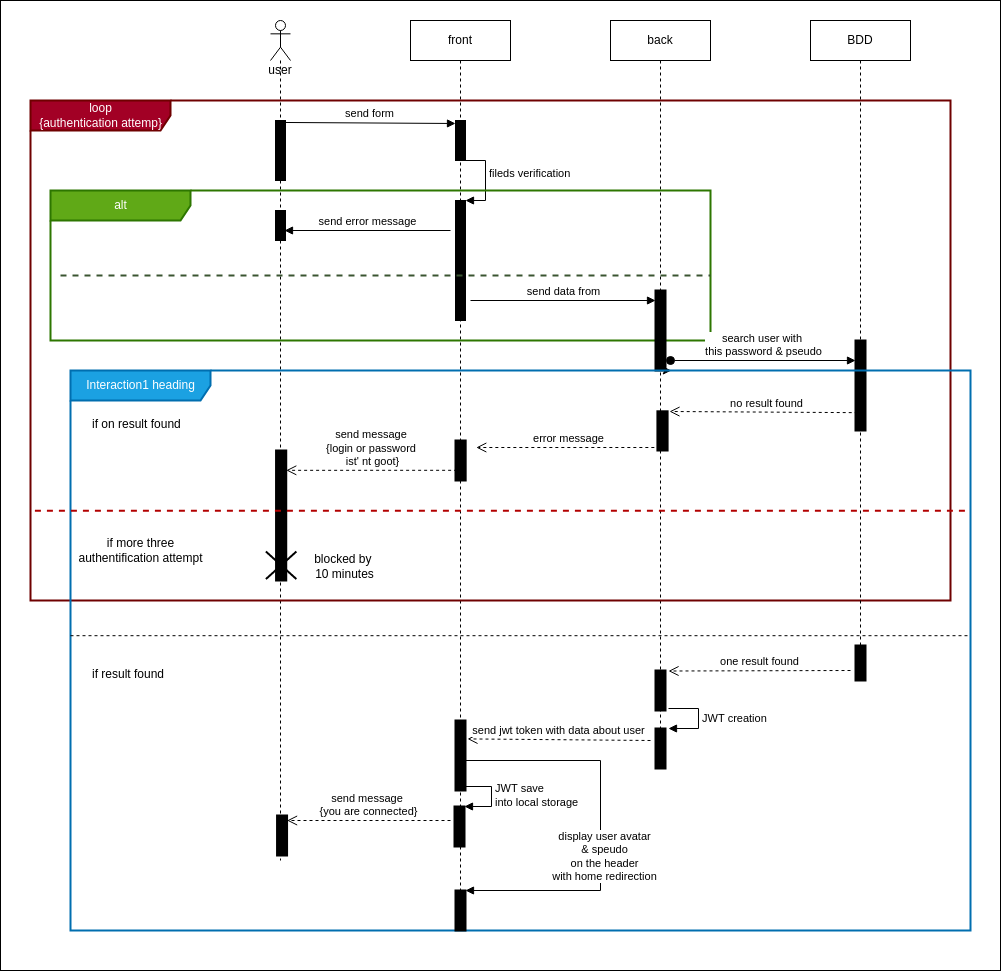

The diagram above was exported from draw.io. Its source (the exported page's mxGraphModel, read from the mxfile embedded in the PNG):
<mxGraphModel dx="1482" dy="409" grid="1" gridSize="10" guides="1" tooltips="1" connect="1" arrows="1" fold="1" page="0" pageScale="1" pageWidth="827" pageHeight="1169" background="none" math="0" shadow="0">
  <root>
    <mxCell id="0" />
    <mxCell id="1" parent="0" />
    <mxCell id="76" value="" style="rounded=0;whiteSpace=wrap;html=1;fillColor=default;strokeColor=#000000;" vertex="1" parent="1">
      <mxGeometry x="-210" y="20" width="1000" height="970" as="geometry" />
    </mxCell>
    <mxCell id="4" value="user" style="shape=umlLifeline;participant=umlActor;perimeter=lifelinePerimeter;whiteSpace=wrap;html=1;container=1;collapsible=0;recursiveResize=0;verticalAlign=top;spacingTop=36;outlineConnect=0;fillColor=none;" parent="1" vertex="1">
      <mxGeometry x="60" y="40" width="20" height="840" as="geometry" />
    </mxCell>
    <mxCell id="5" value="front" style="shape=umlLifeline;perimeter=lifelinePerimeter;whiteSpace=wrap;html=1;container=1;collapsible=0;recursiveResize=0;outlineConnect=0;fillColor=none;" parent="1" vertex="1">
      <mxGeometry x="200" y="40" width="100" height="910" as="geometry" />
    </mxCell>
    <mxCell id="73" style="edgeStyle=none;html=1;" edge="1" parent="1" source="6" target="37">
      <mxGeometry relative="1" as="geometry" />
    </mxCell>
    <mxCell id="6" value="back" style="shape=umlLifeline;perimeter=lifelinePerimeter;whiteSpace=wrap;html=1;container=1;collapsible=0;recursiveResize=0;outlineConnect=0;fillColor=none;" parent="1" vertex="1">
      <mxGeometry x="400" y="40" width="100" height="740" as="geometry" />
    </mxCell>
    <mxCell id="8" value="loop&lt;br&gt;{authentication attemp}" style="shape=umlFrame;tabWidth=110;tabHeight=30;tabPosition=left;html=1;boundedLbl=1;labelInHeader=1;width=140;height=30;fillColor=#a20025;fontColor=#ffffff;strokeColor=#6F0000;container=0;strokeWidth=2;" parent="1" vertex="1">
      <mxGeometry x="-180" y="120" width="920" height="500" as="geometry" />
    </mxCell>
    <mxCell id="7" value="BDD" style="shape=umlLifeline;perimeter=lifelinePerimeter;whiteSpace=wrap;html=1;container=1;collapsible=0;recursiveResize=0;outlineConnect=0;fillColor=none;" parent="1" vertex="1">
      <mxGeometry x="600" y="40" width="100" height="660" as="geometry" />
    </mxCell>
    <mxCell id="12" value="" style="html=1;points=[];perimeter=orthogonalPerimeter;fillColor=#000000;" parent="1" vertex="1">
      <mxGeometry x="65" y="140" width="10" height="60" as="geometry" />
    </mxCell>
    <mxCell id="13" value="send form" style="html=1;verticalAlign=bottom;endArrow=block;exitX=0.8;exitY=-0.017;exitDx=0;exitDy=0;exitPerimeter=0;" parent="1" edge="1">
      <mxGeometry relative="1" as="geometry">
        <mxPoint x="73" y="141.98000000000002" as="sourcePoint" />
        <mxPoint x="245" y="143" as="targetPoint" />
      </mxGeometry>
    </mxCell>
    <mxCell id="15" value="" style="html=1;points=[];perimeter=orthogonalPerimeter;fillColor=#000000;" parent="1" vertex="1">
      <mxGeometry x="245" y="140" width="10" height="40" as="geometry" />
    </mxCell>
    <mxCell id="16" value="" style="html=1;points=[];perimeter=orthogonalPerimeter;fillColor=#000000;" parent="1" vertex="1">
      <mxGeometry x="245" y="220" width="10" height="120" as="geometry" />
    </mxCell>
    <mxCell id="17" value="fileds verification" style="edgeStyle=orthogonalEdgeStyle;html=1;align=left;spacingLeft=2;endArrow=block;rounded=0;entryX=1;entryY=0;" parent="1" target="16" edge="1">
      <mxGeometry relative="1" as="geometry">
        <mxPoint x="260" y="180" as="sourcePoint" />
        <Array as="points">
          <mxPoint x="250" y="180" />
          <mxPoint x="275" y="180" />
          <mxPoint x="275" y="240" />
        </Array>
      </mxGeometry>
    </mxCell>
    <mxCell id="25" value="alt" style="shape=umlFrame;tabWidth=110;tabHeight=30;tabPosition=left;html=1;boundedLbl=1;labelInHeader=1;width=140;height=30;fillColor=#60a917;fontColor=#ffffff;strokeColor=#2D7600;container=0;strokeWidth=2;" parent="1" vertex="1">
      <mxGeometry x="-160" y="210" width="660" height="150" as="geometry" />
    </mxCell>
    <mxCell id="27" value="" style="line;strokeWidth=2;dashed=1;labelPosition=center;verticalLabelPosition=bottom;align=left;verticalAlign=top;spacingLeft=20;spacingTop=15;fillColor=#000000;fontColor=#ffffff;strokeColor=#3A5431;" parent="1" vertex="1">
      <mxGeometry x="-150" y="290" width="650" height="10" as="geometry" />
    </mxCell>
    <mxCell id="28" value="" style="html=1;points=[];perimeter=orthogonalPerimeter;fillColor=#000000;" parent="1" vertex="1">
      <mxGeometry x="65" y="230" width="10" height="30" as="geometry" />
    </mxCell>
    <mxCell id="29" value="send error message" style="html=1;verticalAlign=bottom;endArrow=block;entryX=0.9;entryY=0.667;entryDx=0;entryDy=0;entryPerimeter=0;" parent="1" target="28" edge="1">
      <mxGeometry width="80" relative="1" as="geometry">
        <mxPoint x="240" y="250" as="sourcePoint" />
        <mxPoint x="240" y="250" as="targetPoint" />
      </mxGeometry>
    </mxCell>
    <mxCell id="30" value="send data from" style="html=1;verticalAlign=bottom;endArrow=block;" parent="1" target="31" edge="1">
      <mxGeometry width="80" relative="1" as="geometry">
        <mxPoint x="260" y="320" as="sourcePoint" />
        <mxPoint x="340" y="320" as="targetPoint" />
      </mxGeometry>
    </mxCell>
    <mxCell id="31" value="" style="html=1;points=[];perimeter=orthogonalPerimeter;strokeWidth=2;fillColor=#000000;" parent="1" vertex="1">
      <mxGeometry x="445" y="310" width="10" height="80" as="geometry" />
    </mxCell>
    <mxCell id="32" value="" style="html=1;points=[];perimeter=orthogonalPerimeter;strokeWidth=2;fillColor=#000000;" parent="1" vertex="1">
      <mxGeometry x="645" y="360" width="10" height="90" as="geometry" />
    </mxCell>
    <mxCell id="33" value="search user with&amp;nbsp;&lt;br&gt;this password &amp;amp; pseudo" style="html=1;verticalAlign=bottom;startArrow=oval;startFill=1;endArrow=block;startSize=8;" parent="1" target="32" edge="1">
      <mxGeometry width="60" relative="1" as="geometry">
        <mxPoint x="460" y="380" as="sourcePoint" />
        <mxPoint x="520" y="380" as="targetPoint" />
      </mxGeometry>
    </mxCell>
    <mxCell id="37" value="Interaction1 heading" style="shape=umlFrame;tabWidth=110;tabHeight=30;tabPosition=left;html=1;boundedLbl=1;labelInHeader=1;width=140;height=30;strokeWidth=2;fillColor=#1ba1e2;fontColor=#ffffff;strokeColor=#006EAF;" parent="1" vertex="1">
      <mxGeometry x="-140" y="390" width="900" height="560" as="geometry" />
    </mxCell>
    <mxCell id="38" value="if on result found" style="text;strokeWidth=2;fillColor=none;" parent="37" vertex="1">
      <mxGeometry width="100" height="20" relative="1" as="geometry">
        <mxPoint x="20" y="40" as="offset" />
      </mxGeometry>
    </mxCell>
    <mxCell id="39" value="if result found" style="line;strokeWidth=1;dashed=1;labelPosition=center;verticalLabelPosition=bottom;align=left;verticalAlign=top;spacingLeft=20;spacingTop=15;fillColor=#000000;" parent="37" vertex="1">
      <mxGeometry y="255" width="900" height="20.4" as="geometry" />
    </mxCell>
    <mxCell id="40" value="" style="html=1;points=[];perimeter=orthogonalPerimeter;strokeWidth=2;fillColor=#000000;" parent="37" vertex="1">
      <mxGeometry x="586.9152542372881" y="40.8" width="10.169491525423728" height="39.2" as="geometry" />
    </mxCell>
    <mxCell id="41" value="" style="html=1;points=[];perimeter=orthogonalPerimeter;strokeWidth=2;fillColor=#000000;" parent="37" vertex="1">
      <mxGeometry x="384.9954237288136" y="70" width="10.169491525423728" height="40" as="geometry" />
    </mxCell>
    <mxCell id="42" value="" style="html=1;points=[];perimeter=orthogonalPerimeter;strokeWidth=2;fillColor=#000000;" parent="37" vertex="1">
      <mxGeometry x="205.56" y="80" width="10.17" height="130" as="geometry" />
    </mxCell>
    <mxCell id="44" value="" style="shape=umlDestroy;strokeWidth=2;fillColor=#000000;fontColor=#FFFFFF;labelBackgroundColor=#FFFFFF;labelBorderColor=none;whiteSpace=wrap;" parent="37" vertex="1">
      <mxGeometry x="195.38677966101693" y="181" width="30.508474576271183" height="27.6" as="geometry" />
    </mxCell>
    <mxCell id="48" value="no result found" style="html=1;verticalAlign=bottom;endArrow=open;dashed=1;endSize=8;entryX=1.188;entryY=0.005;entryDx=0;entryDy=0;entryPerimeter=0;" parent="37" target="40" edge="1">
      <mxGeometry relative="1" as="geometry">
        <mxPoint x="793.2203389830509" y="42.2" as="sourcePoint" />
        <mxPoint x="609.1525423728814" y="40.159999999999854" as="targetPoint" />
      </mxGeometry>
    </mxCell>
    <mxCell id="49" value="error message" style="html=1;verticalAlign=bottom;endArrow=open;dashed=1;endSize=8;entryX=1.4;entryY=0;entryDx=0;entryDy=0;entryPerimeter=0;" parent="37" edge="1">
      <mxGeometry relative="1" as="geometry">
        <mxPoint x="589.8305084745763" y="77" as="sourcePoint" />
        <mxPoint x="405.76271186440675" y="77" as="targetPoint" />
      </mxGeometry>
    </mxCell>
    <mxCell id="50" value="send message&amp;nbsp;&lt;br&gt;{login or password&amp;nbsp;&lt;br&gt;ist' nt goot}" style="html=1;verticalAlign=bottom;endArrow=open;dashed=1;endSize=8;entryX=1.2;entryY=0.667;entryDx=0;entryDy=0;entryPerimeter=0;" parent="37" edge="1">
      <mxGeometry relative="1" as="geometry">
        <mxPoint x="386.6101694915254" y="99.80000000000001" as="sourcePoint" />
        <mxPoint x="215.76271186440678" y="99.82040000000006" as="targetPoint" />
      </mxGeometry>
    </mxCell>
    <mxCell id="10" value="" style="line;strokeWidth=2;dashed=1;labelPosition=center;verticalLabelPosition=bottom;align=left;verticalAlign=top;spacingLeft=20;spacingTop=15;fillColor=#000000;fontColor=#ffffff;strokeColor=#B20000;fontStyle=1" parent="37" vertex="1">
      <mxGeometry x="-35.59322033898305" y="120" width="935.593220338983" height="40.4" as="geometry" />
    </mxCell>
    <mxCell id="53" value="" style="html=1;points=[];perimeter=orthogonalPerimeter;strokeWidth=2;fillColor=#000000;" parent="37" vertex="1">
      <mxGeometry x="785" y="275" width="10" height="35" as="geometry" />
    </mxCell>
    <mxCell id="54" value="" style="html=1;points=[];perimeter=orthogonalPerimeter;strokeWidth=2;fillColor=#000000;" parent="37" vertex="1">
      <mxGeometry x="585" y="300" width="10" height="40" as="geometry" />
    </mxCell>
    <mxCell id="55" value="one result found" style="html=1;verticalAlign=bottom;endArrow=open;dashed=1;endSize=8;entryX=1.3;entryY=0.013;entryDx=0;entryDy=0;entryPerimeter=0;" parent="37" target="54" edge="1">
      <mxGeometry relative="1" as="geometry">
        <mxPoint x="780" y="300" as="sourcePoint" />
        <mxPoint x="700" y="300" as="targetPoint" />
      </mxGeometry>
    </mxCell>
    <mxCell id="56" value="" style="html=1;points=[];perimeter=orthogonalPerimeter;strokeWidth=2;fillColor=#000000;" parent="37" vertex="1">
      <mxGeometry x="585" y="358" width="10" height="40" as="geometry" />
    </mxCell>
    <mxCell id="57" value="JWT creation" style="edgeStyle=orthogonalEdgeStyle;html=1;align=left;spacingLeft=2;endArrow=block;rounded=0;" parent="37" edge="1">
      <mxGeometry relative="1" as="geometry">
        <mxPoint x="598" y="338" as="sourcePoint" />
        <Array as="points">
          <mxPoint x="628" y="338" />
        </Array>
        <mxPoint x="598" y="358" as="targetPoint" />
      </mxGeometry>
    </mxCell>
    <mxCell id="58" value="" style="html=1;points=[];perimeter=orthogonalPerimeter;strokeWidth=2;fillColor=#000000;" parent="37" vertex="1">
      <mxGeometry x="385" y="350" width="10" height="70" as="geometry" />
    </mxCell>
    <mxCell id="59" value="send jwt token with data about user" style="html=1;verticalAlign=bottom;endArrow=open;dashed=1;endSize=8;entryX=1.2;entryY=0.263;entryDx=0;entryDy=0;entryPerimeter=0;" parent="37" target="58" edge="1">
      <mxGeometry relative="1" as="geometry">
        <mxPoint x="580" y="370" as="sourcePoint" />
        <mxPoint x="500" y="370" as="targetPoint" />
      </mxGeometry>
    </mxCell>
    <mxCell id="60" value="" style="html=1;points=[];perimeter=orthogonalPerimeter;strokeWidth=2;fillColor=#000000;" parent="37" vertex="1">
      <mxGeometry x="384" y="436" width="10" height="40" as="geometry" />
    </mxCell>
    <mxCell id="61" value="JWT save&amp;nbsp;&lt;br&gt;into local storage" style="edgeStyle=orthogonalEdgeStyle;html=1;align=left;spacingLeft=2;endArrow=block;rounded=0;entryX=1;entryY=0;" parent="37" target="60" edge="1">
      <mxGeometry relative="1" as="geometry">
        <mxPoint x="391" y="416" as="sourcePoint" />
        <Array as="points">
          <mxPoint x="421" y="416" />
        </Array>
      </mxGeometry>
    </mxCell>
    <mxCell id="62" value="blocked by&amp;nbsp;&lt;br&gt;10 minutes" style="text;html=1;resizable=0;autosize=1;align=center;verticalAlign=middle;points=[];fillColor=none;strokeColor=none;rounded=0;" parent="37" vertex="1">
      <mxGeometry x="233.89999999999998" y="180.99999999999994" width="80" height="30" as="geometry" />
    </mxCell>
    <mxCell id="63" value="send message&amp;nbsp;&lt;br&gt;{you are connected}" style="html=1;verticalAlign=bottom;endArrow=open;dashed=1;endSize=8;" parent="37" target="64" edge="1">
      <mxGeometry relative="1" as="geometry">
        <mxPoint x="380" y="450" as="sourcePoint" />
        <mxPoint x="300" y="450" as="targetPoint" />
      </mxGeometry>
    </mxCell>
    <mxCell id="64" value="" style="html=1;points=[];perimeter=orthogonalPerimeter;strokeWidth=2;fillColor=#000000;" parent="37" vertex="1">
      <mxGeometry x="206.56" y="445" width="10" height="40" as="geometry" />
    </mxCell>
    <mxCell id="67" value="" style="html=1;points=[];perimeter=orthogonalPerimeter;strokeWidth=2;fillColor=#000000;" parent="37" vertex="1">
      <mxGeometry x="385" y="520" width="10" height="40" as="geometry" />
    </mxCell>
    <mxCell id="68" value="" style="edgeStyle=orthogonalEdgeStyle;html=1;align=left;spacingLeft=2;endArrow=block;rounded=0;entryX=1;entryY=0;" parent="37" target="67" edge="1">
      <mxGeometry relative="1" as="geometry">
        <mxPoint x="395" y="390" as="sourcePoint" />
        <Array as="points">
          <mxPoint x="530" y="390" />
          <mxPoint x="530" y="520" />
        </Array>
      </mxGeometry>
    </mxCell>
    <mxCell id="69" value="display user avatar&lt;br&gt;&amp;amp; speudo&lt;br&gt;on the header&lt;br&gt;with home redirection" style="edgeLabel;html=1;align=center;verticalAlign=middle;resizable=0;points=[];" parent="68" vertex="1" connectable="0">
      <mxGeometry x="0.261" y="3" relative="1" as="geometry">
        <mxPoint y="-22" as="offset" />
      </mxGeometry>
    </mxCell>
    <mxCell id="72" value="if more three&lt;br&gt;authentification attempt" style="text;html=1;resizable=0;autosize=1;align=center;verticalAlign=middle;points=[];fillColor=none;strokeColor=none;rounded=0;" parent="37" vertex="1">
      <mxGeometry y="165" width="140" height="30" as="geometry" />
    </mxCell>
    <mxCell id="70" value="if fields verification&lt;br&gt;is ok" style="text;html=1;resizable=0;autosize=1;align=left;verticalAlign=middle;points=[];fillColor=none;strokeColor=none;rounded=0;fontColor=#FFFFFF;" parent="1" vertex="1">
      <mxGeometry x="-140" y="310" width="110" height="30" as="geometry" />
    </mxCell>
    <mxCell id="77" value="if&lt;font&gt; field verification&lt;br&gt;isn ' t ok&lt;/font&gt;" style="text;html=1;resizable=0;autosize=1;align=center;verticalAlign=middle;points=[];fillColor=none;strokeColor=none;rounded=0;fontColor=#FFFFFF;" vertex="1" parent="1">
      <mxGeometry x="-150" y="250" width="110" height="30" as="geometry" />
    </mxCell>
  </root>
</mxGraphModel>